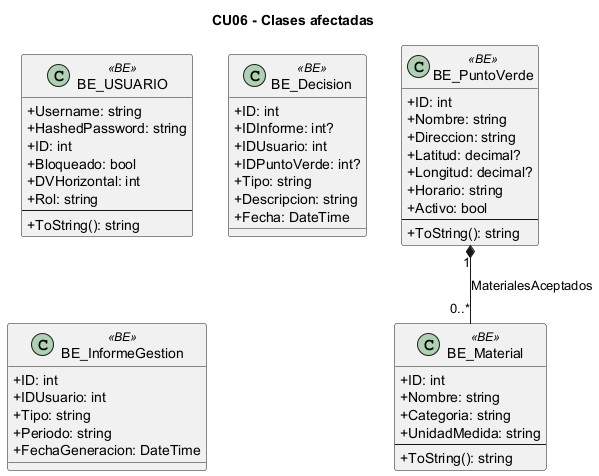

The diagram above was rendered by PlantUML. Its source (embedded in the PNG):
@startuml
skinparam classAttributeIconSize 0
title CU06 - Clases afectadas
class "BE_USUARIO" as BE_USUARIO <<BE>> {
  +Username: string
  +HashedPassword: string
  +ID: int
  +Bloqueado: bool
  +DVHorizontal: int
  +Rol: string
  --
  +ToString(): string
}
class "BE_PuntoVerde" as BE_PuntoVerde <<BE>> {
  +ID: int
  +Nombre: string
  +Direccion: string
  +Latitud: decimal?
  +Longitud: decimal?
  +Horario: string
  +Activo: bool
  --
  +ToString(): string
}
class "BE_Material" as BE_Material <<BE>> {
  +ID: int
  +Nombre: string
  +Categoria: string
  +UnidadMedida: string
  --
  +ToString(): string
}
class "BE_Decision" as BE_Decision <<BE>> {
  +ID: int
  +IDInforme: int?
  +IDUsuario: int
  +IDPuntoVerde: int?
  +Tipo: string
  +Descripcion: string
  +Fecha: DateTime
}
class "BE_InformeGestion" as BE_InformeGestion <<BE>> {
  +ID: int
  +IDUsuario: int
  +Tipo: string
  +Periodo: string
  +FechaGeneracion: DateTime
}
BE_PuntoVerde "1" *-- "0..*" BE_Material : MaterialesAceptados
@enduml